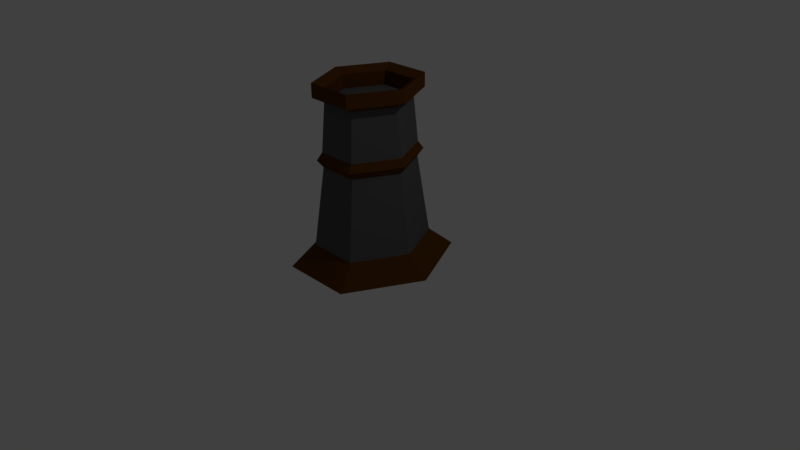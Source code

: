 # Source: Tower.blend  (saved by Blender 2.77.0; exported with 4.5.12 LTS)
import bpy
from mathutils import Matrix  # noqa: F401  (used for matrix-valued properties, if any)

bpy.ops.wm.read_factory_settings(use_empty=True)
scene = bpy.context.scene
scene.name = 'Scene'

# ---- collections
col_collection_1 = bpy.data.collections.new('Collection 1'); scene.collection.children.link(col_collection_1)

# ---- materials (node trees are filled in below, after node groups)
mat_stone1 = bpy.data.materials.new('Stone1')
mat_stone1.alpha_threshold = 0.0
mat_stone1.use_transparent_shadow = False
mat_stone1.diffuse_color = (0.0985, 0.0985, 0.0985, 1.0)
mat_stone1.roughness = 0.5
mat_stone1.line_color = (0.0, 0.0, 0.0, 1.0)
mat_wood = bpy.data.materials.new('Wood')
mat_wood.alpha_threshold = 0.0
mat_wood.use_transparent_shadow = False
mat_wood.diffuse_color = (0.0985, 0.03545, 0.004319, 1.0)
mat_wood.roughness = 0.5

# ---- material node trees

# ---- world
world_world = bpy.data.worlds.new('World'); scene.world = world_world
world_world.color = (0.05088, 0.05088, 0.05088)
world_world.use_sun_shadow = False
world_world.sun_shadow_jitter_overblur = 0.0
world_world.cycles.sampling_method = 'MANUAL'

# ---- cameras
cam_camera = bpy.data.cameras.new('Camera')
cam_camera.clip_end = 100.0
cam_camera.lens = 35.0
cam_camera.sensor_width = 32.0
cam_camera.sensor_height = 18.0
cam_camera.ortho_scale = 7.314
cam_camera.dof.focus_distance = 0.0
cam_camera.dof.aperture_fstop = 128.0

# ---- lights
light_lamp = bpy.data.lights.new('Lamp', 'POINT')
light_lamp.transmission_factor = 0.0
light_lamp.cutoff_distance = 30.0
light_lamp.energy = 100.0
light_lamp.shadow_buffer_clip_start = 1.001
light_lamp.shadow_soft_size = 0.1
light_lamp.shadow_maximum_resolution = 0.006
light_lamp.use_absolute_resolution = True

# ---- meshes
me_cube = bpy.data.meshes.new('Cube')
me_cube.from_pydata([(-0.3338, 0.6676, 0.2569), (0.3338, 0.6676, 0.2569), (-0.2653, 0.5306, 1.285), (0.5306, 0.0, 1.285), (0.6676, 0.0, 0.2569), (0.3338, -0.6676, 0.2569), (0.2653, 0.5306, 1.285), (0.2653, -0.5306, 1.285), (-0.3338, -0.6676, 0.2569), (-0.6676, 0.0, 0.2569), (-0.95, 0.0, 0.0), (-0.475, -0.95, 0.0), (0.475, -0.95, 0.0), (0.95, 0.0, 0.0), (0.475, 0.95, 0.0), (-0.475, 0.95, 0.0), (-0.2653, -0.5306, 1.285), (-0.5306, 0.0, 1.285), (-0.3005, 0.6011, 1.382), (0.6011, 0.0, 1.382), (0.3005, 0.6011, 1.382), (0.3005, -0.6011, 1.382), (-0.3005, -0.6011, 1.382), (-0.6011, 0.0, 1.382), (-0.2688, 0.5377, 1.479), (0.5377, 0.0, 1.479), (0.2688, 0.5377, 1.479), (0.2688, -0.5377, 1.479), (-0.2688, -0.5377, 1.479), (-0.5377, 0.0, 1.479), (-0.2442, 0.4883, 2.096), (0.4883, 0.0, 2.096), (0.2442, 0.4883, 2.096), (0.2442, -0.4883, 2.096), (-0.2442, -0.4883, 2.096), (-0.4883, 0.0, 2.096), (-0.3081, 0.6162, 2.163), (0.6162, 0.0, 2.163), (0.3081, 0.6162, 2.163), (0.3081, -0.6162, 2.163), (-0.3081, -0.6162, 2.163), (-0.6162, 0.0, 2.163), (-0.2442, 0.4883, 2.276), (0.2442, 0.4883, 2.276), (-0.3081, 0.6162, 2.343), (0.3081, 0.6162, 2.343), (-0.2442, 0.4883, 2.276), (-0.4883, 0.0, 2.276), (-0.3081, 0.6162, 2.343), (-0.6162, 0.0, 2.343), (0.4883, 0.0, 2.276), (0.2442, 0.4883, 2.276), (0.6162, 0.0, 2.343), (0.3081, 0.6162, 2.343), (0.4883, 0.0, 2.276), (0.2442, -0.4883, 2.276), (0.6162, 0.0, 2.343), (0.3081, -0.6162, 2.343), (0.2442, -0.4883, 2.276), (-0.2442, -0.4883, 2.276), (0.3081, -0.6162, 2.343), (-0.3081, -0.6162, 2.343), (-0.2442, -0.4883, 2.276), (-0.4883, 0.0, 2.276), (-0.3081, -0.6162, 2.343), (-0.6162, 0.0, 2.343)], [], [(5, 7, 16, 8), (13, 4, 5, 12), (8, 16, 17, 9), (2, 18, 20, 6), (0, 2, 6, 1), (3, 19, 21, 7), (9, 17, 2, 0), (11, 8, 9, 10), (4, 3, 7, 5), (15, 0, 1, 14), (10, 9, 0, 15), (14, 1, 4, 13), (1, 6, 3, 4), (12, 5, 8, 11), (16, 22, 23, 17), (17, 23, 18, 2), (6, 20, 19, 3), (7, 21, 22, 16), (18, 24, 26, 20), (21, 27, 28, 22), (20, 26, 25, 19), (22, 28, 29, 23), (19, 25, 27, 21), (23, 29, 24, 18), (28, 34, 35, 29), (25, 31, 33, 27), (29, 35, 30, 24), (24, 30, 32, 26), (27, 33, 34, 28), (26, 32, 31, 25), (30, 42, 44, 36), (39, 60, 61, 40), (38, 53, 52, 37), (41, 65, 63, 35), (33, 55, 54, 31), (30, 46, 47, 35), (30, 35, 34, 33, 31, 32), (42, 43, 45, 44), (32, 43, 42, 30), (38, 45, 43, 32), (36, 44, 45, 38), (47, 46, 48, 49), (35, 47, 49, 41), (36, 48, 46, 30), (41, 49, 48, 36), (51, 50, 52, 53), (31, 50, 51, 32), (37, 52, 50, 31), (32, 51, 53, 38), (54, 55, 57, 56), (39, 57, 55, 33), (37, 56, 57, 39), (31, 54, 56, 37), (58, 59, 61, 60), (33, 58, 60, 39), (40, 61, 59, 34), (62, 63, 65, 64), (40, 64, 65, 41), (34, 62, 64, 40), (35, 63, 62, 34), (40, 41, 35, 34), (39, 40, 34, 33), (37, 39, 33, 31), (38, 37, 31, 32), (36, 38, 32, 30), (41, 36, 30, 35), (58, 33, 34, 62), (15, 14, 13, 5, 11, 10)])
me_cube.polygons.foreach_set('material_index', [0, 1, 0, 1, 0, 1, 0, 1, 0, 1, 1, 1, 0, 1, 1, 1, 1, 1, 1, 1, 1, 1, 1, 1, 0, 0, 0, 0, 0, 0, 1, 1, 1, 1, 1, 1, 0, 1, 1, 1, 1, 1, 1, 1, 1, 1, 1, 1, 1, 1, 1, 1, 1, 1, 1, 1, 1, 1, 1, 1, 1, 1, 1, 1, 1, 1, 1, 1])
me_cube.materials.append(mat_stone1)
me_cube.materials.append(mat_wood)
me_cube.use_remesh_preserve_volume = False
me_cube.use_remesh_preserve_attributes = False
me_cube.use_mirror_vertex_groups = False
me_cube.update()

# ---- objects
ob_cube = bpy.data.objects.new('Cube', me_cube)
ob_lamp = bpy.data.objects.new('Lamp', light_lamp)
ob_camera = bpy.data.objects.new('Camera', cam_camera)

# ---- transforms, parenting, visibility, modifiers, constraints
ob_cube.location = (0.0, 0.0, 0.0)
ob_cube.lock_rotations_4d = False
ob_cube.empty_display_type = 'ARROWS'
ob_cube.lineart.crease_threshold = 0.0
ob_lamp.location = (4.076, 1.005, 5.904)
ob_lamp.rotation_euler = (0.6503, 0.05522, 1.866)
ob_lamp.lock_rotations_4d = False
ob_lamp.empty_display_type = 'ARROWS'
ob_lamp.color = (0.0, 0.0, 0.0, 0.0)
ob_lamp.lineart.crease_threshold = 0.0
ob_camera.location = (7.481, -6.508, 5.344)
ob_camera.rotation_euler = (1.109, 0.01082, 0.8149)
ob_camera.lock_rotations_4d = False
ob_camera.empty_display_type = 'ARROWS'
ob_camera.color = (0.0, 0.0, 0.0, 0.0)
ob_camera.display_type = 'WIRE'
ob_camera.lineart.crease_threshold = 0.0

# ---- collection membership
col_collection_1.objects.link(ob_cube)
col_collection_1.objects.link(ob_lamp)
col_collection_1.objects.link(ob_camera)

# ---- scene / render settings (as saved in the file)
scene.camera = ob_camera
scene.frame_start = 1; scene.frame_end = 250; scene.frame_set(1)
scene.render.engine = 'BLENDER_EEVEE_NEXT'
scene.render.resolution_percentage = 50
scene.render.dither_intensity = 0.0
scene.cycles.use_denoising = False
scene.cycles.samples = 128
scene.cycles.sampling_pattern = 'TABULATED_SOBOL'
scene.cycles.light_sampling_threshold = 0.0
scene.cycles.use_adaptive_sampling = False
scene.cycles.use_light_tree = False
scene.cycles.blur_glossy = 0.0
scene.cycles.sample_clamp_indirect = 0.0
scene.view_settings.view_transform = 'Standard'
bpy.context.view_layer.update()
